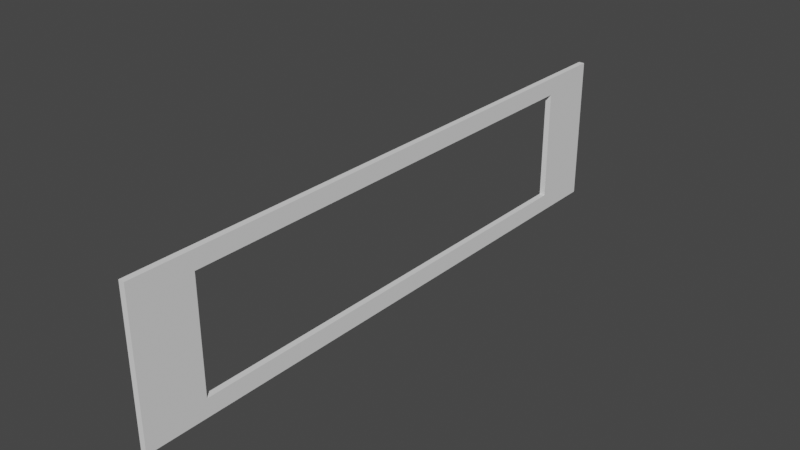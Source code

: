 # Source: BasicWall_Temp.blend  (saved by Blender 2.80.75; exported with 4.5.12 LTS)
import bpy
from mathutils import Matrix  # noqa: F401  (used for matrix-valued properties, if any)

bpy.ops.wm.read_factory_settings(use_empty=True)
scene = bpy.context.scene
scene.name = 'Scene'

# ---- collections
col_collection = bpy.data.collections.new('Collection'); scene.collection.children.link(col_collection)

# ---- world
world_world = bpy.data.worlds.new('World'); scene.world = world_world
world_world.use_nodes = True; world_world.node_tree.nodes.clear()
_N = world_world.node_tree.nodes; _L = world_world.node_tree.links
n0 = _N.new('ShaderNodeOutputWorld'); n0.name = 'World Output'; n0.location = (300, 300)
n1 = _N.new('ShaderNodeBackground'); n1.name = 'Background'; n1.location = (10, 300)
n1.inputs[0].default_value = (0.05088, 0.05088, 0.05088, 1.0)
_L.new(n1.outputs[0], n0.inputs[0])
n0.is_active_output = True
world_world.color = (0.05088, 0.05088, 0.05088)
world_world.use_sun_shadow = False
world_world.sun_shadow_jitter_overblur = 0.0

# ---- meshes
me_cube_001 = bpy.data.meshes.new('Cube.001')
me_cube_001.from_pydata([(-0.05, 2.186e-07, 5.0), (-0.05, 2.5, 5.0), (-0.05, -2.186e-07, -5.0), (-0.05, 2.5, -5.0), (0.05, 2.186e-07, 5.0), (0.05, 2.5, 5.0), (0.05, -2.186e-07, -5.0), (0.05, 2.5, -5.0), (-0.05, -1.737e-07, -3.973), (-0.05, 1.737e-07, 3.973), (-0.05, 2.5, 3.973), (-0.05, 2.5, -3.973), (0.05, 1.737e-07, 3.973), (0.05, -1.737e-07, -3.973), (0.05, 2.5, -3.973), (0.05, 2.5, 3.973), (-0.05, 0.3, 5.0), (-0.05, 2.2, 5.0), (-0.05, 2.2, -5.0), (-0.05, 0.3, -5.0), (0.05, 2.2, -5.0), (0.05, 0.3, -5.0), (0.05, 2.2, 5.0), (0.05, 0.3, 5.0), (0.05, 2.2, -3.973), (0.05, 0.3, -3.973), (0.05, 2.2, 3.973), (0.05, 0.3, 3.973), (-0.05, 2.2, 3.973), (-0.05, 0.3, 3.973), (-0.05, 2.2, -3.973), (-0.05, 0.3, -3.973)], [], [(30, 11, 3, 18), (18, 3, 7, 20), (26, 15, 5, 22), (22, 5, 1, 17), (9, 12, 4, 0), (15, 10, 1, 5), (7, 3, 11, 14), (14, 11, 10, 15), (2, 6, 13, 8), (8, 13, 12, 9), (20, 7, 14, 24), (24, 14, 15, 26), (17, 1, 10, 28), (28, 10, 11, 30), (9, 29, 31, 8), (25, 31, 29, 27), (0, 16, 29, 9), (16, 17, 28, 29), (13, 25, 27, 12), (27, 29, 28, 26), (6, 21, 25, 13), (21, 20, 24, 25), (4, 23, 16, 0), (23, 22, 17, 16), (12, 27, 23, 4), (27, 26, 22, 23), (2, 19, 21, 6), (19, 18, 20, 21), (8, 31, 19, 2), (31, 30, 18, 19), (26, 28, 30, 24), (24, 30, 31, 25)])
_uv = me_cube_001.uv_layers.new(name='UVMap')
_uv.uv.foreach_set('vector', [0.5417, 0.1667, 0.625, 0.1667, 0.625, 0.25, 0.5417, 0.25, 0.5417, 0.25, 0.625, 0.25, 0.625, 0.5, 0.5417, 0.5, 0.5417, 0.6667, 0.625, 0.6667, 0.625, 0.75, 0.5417, 0.75, 0.5417, 0.75, 0.625, 0.75, 0.625, 1.0, 0.5417, 1.0, 0.125, 0.6667, 0.375, 0.6667, 0.375, 0.75, 0.125, 0.75, 0.625, 0.6667, 0.875, 0.6667, 0.875, 0.75, 0.625, 0.75, 0.625, 0.5, 0.875, 0.5, 0.875, 0.5833, 0.625, 0.5833, 0.625, 0.5833, 0.875, 0.5833, 0.875, 0.6667, 0.625, 0.6667, 0.125, 0.5, 0.375, 0.5, 0.375, 0.5833, 0.125, 0.5833, 0.125, 0.5833, 0.375, 0.5833, 0.375, 0.6667, 0.125, 0.6667, 0.5417, 0.5, 0.625, 0.5, 0.625, 0.5833, 0.5417, 0.5833, 0.5417, 0.5833, 0.625, 0.5833, 0.625, 0.6667, 0.5417, 0.6667, 0.5417, 0.0, 0.625, 0.0, 0.625, 0.08333, 0.5417, 0.08333, 0.5417, 0.08333, 0.625, 0.08333, 0.625, 0.1667, 0.5417, 0.1667, 0.375, 0.08333, 0.4715, 0.08333, 0.4715, 0.1667, 0.375, 0.1667, 0.4715, 0.1667, 0.4715, 0.08333, 0.4715, 0.6667, 0.4715, 0.5833, 0.375, 0.0, 0.4715, 0.0, 0.4715, 0.08333, 0.375, 0.08333, 0.4715, 0.0, 0.5417, 0.0, 0.5417, 0.08333, 0.4715, 0.08333, 0.375, 0.5833, 0.4715, 0.5833, 0.4715, 0.6667, 0.375, 0.6667, 0.4715, 0.08333, 0.5417, 0.08333, 0.5417, 0.6667, 0.4715, 0.6667, 0.375, 0.5, 0.4715, 0.5, 0.4715, 0.5833, 0.375, 0.5833, 0.4715, 0.5, 0.5417, 0.5, 0.5417, 0.5833, 0.4715, 0.5833, 0.375, 0.75, 0.4715, 0.75, 0.4715, 1.0, 0.375, 1.0, 0.4715, 0.75, 0.5417, 0.75, 0.5417, 1.0, 0.4715, 1.0, 0.375, 0.6667, 0.4715, 0.6667, 0.4715, 0.75, 0.375, 0.75, 0.4715, 0.6667, 0.5417, 0.6667, 0.5417, 0.75, 0.4715, 0.75, 0.375, 0.25, 0.4715, 0.25, 0.4715, 0.5, 0.375, 0.5, 0.4715, 0.25, 0.5417, 0.25, 0.5417, 0.5, 0.4715, 0.5, 0.375, 0.1667, 0.4715, 0.1667, 0.4715, 0.25, 0.375, 0.25, 0.4715, 0.1667, 0.5417, 0.1667, 0.5417, 0.25, 0.4715, 0.25, 0.5417, 0.08333, 0.5417, 0.1667, 0.5417, 0.5833, 0.5417, 0.6667, 0.5417, 0.1667, 0.4715, 0.1667, 0.4715, 0.5833, 0.5417, 0.5833])
me_cube_001.use_remesh_preserve_volume = False
me_cube_001.use_remesh_preserve_attributes = False
me_cube_001.use_mirror_vertex_groups = False
me_cube_001.update()

# ---- objects
ob_cube = bpy.data.objects.new('Cube', me_cube_001)

# ---- transforms, parenting, visibility, modifiers, constraints
ob_cube.location = (0.0, 0.0, 0.0)
ob_cube.rotation_euler = (1.571, 0.0, 0.0)
ob_cube.lineart.crease_threshold = 0.0

# ---- collection membership
col_collection.objects.link(ob_cube)

# ---- scene / render settings (as saved in the file)
scene.frame_start = 1; scene.frame_end = 250; scene.frame_set(1)
scene.render.engine = 'BLENDER_EEVEE_NEXT'
scene.cycles.use_denoising = False
scene.cycles.samples = 128
scene.cycles.sampling_pattern = 'TABULATED_SOBOL'
scene.cycles.use_adaptive_sampling = False
scene.cycles.use_light_tree = False
scene.view_settings.view_transform = 'Filmic'
bpy.context.view_layer.update()

# ---- added for rendering (the .blend has no active camera and no usable light): camera, sun
cam_auto = bpy.data.cameras.new('AutoCamera')
cam_auto.lens = 50.0
cam_auto.sensor_width = 36.0
cam_auto.clip_end = 1000.0
ob_auto_camera = bpy.data.objects.new('AutoCamera', cam_auto)
scene.collection.objects.link(ob_auto_camera)
ob_auto_camera.location = (9.53745, -11.4449, 8.87996)
ob_auto_camera.rotation_euler = (1.09748, -7.21219e-08, 0.694738)
scene.camera = ob_auto_camera
light_auto_sun = bpy.data.lights.new('AutoSun', 'SUN')
light_auto_sun.energy = 3.0
light_auto_sun.angle = 0.0523599
ob_auto_sun = bpy.data.objects.new('AutoSun', light_auto_sun)
scene.collection.objects.link(ob_auto_sun)
ob_auto_sun.rotation_euler = (0.872665, 0.174533, 0.523599)
bpy.context.view_layer.update()
